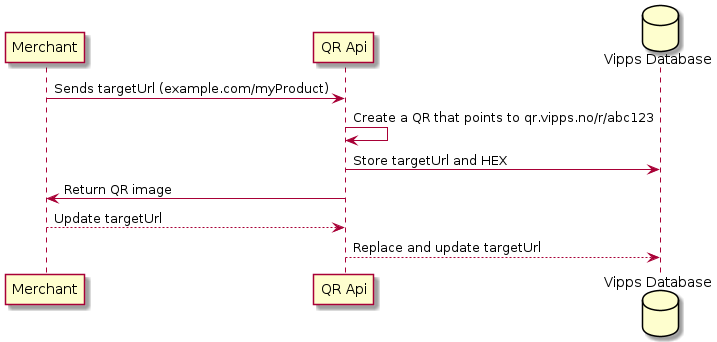

The diagram above was rendered by PlantUML. Its source (embedded in the PNG):
@startuml
participant Merchant
participant "QR Api"
database "Vipps Database"

Merchant -> "QR Api": Sends targetUrl (example.com/myProduct)
"QR Api" -> "QR Api": Create a QR that points to qr.vipps.no/r/abc123
"QR Api" -> "Vipps Database": Store targetUrl and HEX 
"QR Api" -> Merchant: Return QR image
Merchant --> "QR Api": Update targetUrl
"QR Api" --> "Vipps Database": Replace and update targetUrl



@enduml